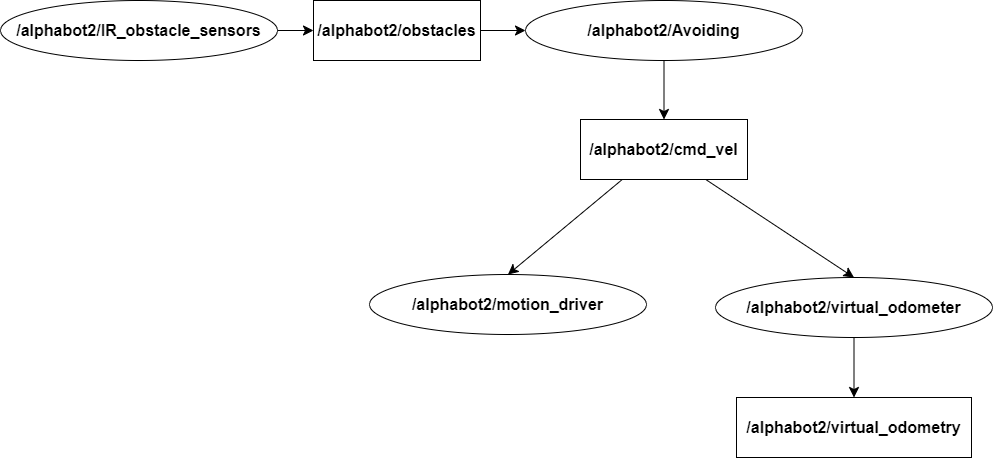

The diagram above was exported from draw.io. Its source (the exported page's mxGraphModel, read from the mxfile embedded in the PNG):
<mxGraphModel dx="1914" dy="616" grid="0" gridSize="10" guides="1" tooltips="1" connect="1" arrows="1" fold="1" page="0" pageScale="1" pageWidth="827" pageHeight="1169" background="none" math="0" shadow="0">
  <root>
    <mxCell id="0" />
    <mxCell id="1" parent="0" />
    <mxCell id="s1j4N0LTRnWq534ZOU25-19" style="edgeStyle=none;curved=1;rounded=0;orthogonalLoop=1;jettySize=auto;html=1;exitX=1;exitY=0.5;exitDx=0;exitDy=0;entryX=0;entryY=0.5;entryDx=0;entryDy=0;fontSize=12;startSize=8;endSize=8;" parent="1" source="s1j4N0LTRnWq534ZOU25-1" target="s1j4N0LTRnWq534ZOU25-7" edge="1">
      <mxGeometry relative="1" as="geometry" />
    </mxCell>
    <mxCell id="s1j4N0LTRnWq534ZOU25-1" value="&lt;b&gt;/alphabot2/obstacles&lt;/b&gt;" style="rounded=0;whiteSpace=wrap;html=1;fontSize=16;" parent="1" vertex="1">
      <mxGeometry x="-379" y="173" width="167" height="60" as="geometry" />
    </mxCell>
    <mxCell id="s1j4N0LTRnWq534ZOU25-25" style="edgeStyle=none;curved=1;rounded=0;orthogonalLoop=1;jettySize=auto;html=1;exitX=1;exitY=0.5;exitDx=0;exitDy=0;entryX=0;entryY=0.5;entryDx=0;entryDy=0;fontSize=12;startSize=8;endSize=8;" parent="1" source="s1j4N0LTRnWq534ZOU25-2" target="s1j4N0LTRnWq534ZOU25-1" edge="1">
      <mxGeometry relative="1" as="geometry" />
    </mxCell>
    <mxCell id="s1j4N0LTRnWq534ZOU25-2" value="&lt;b&gt;/alphabot2/IR_obstacle_sensors&lt;/b&gt;" style="ellipse;whiteSpace=wrap;html=1;fontSize=16;" parent="1" vertex="1">
      <mxGeometry x="-692" y="173" width="277" height="60" as="geometry" />
    </mxCell>
    <mxCell id="s1j4N0LTRnWq534ZOU25-23" style="edgeStyle=none;curved=1;rounded=0;orthogonalLoop=1;jettySize=auto;html=1;exitX=0.75;exitY=1;exitDx=0;exitDy=0;entryX=0.5;entryY=0;entryDx=0;entryDy=0;fontSize=12;startSize=8;endSize=8;" parent="1" source="s1j4N0LTRnWq534ZOU25-6" target="s1j4N0LTRnWq534ZOU25-12" edge="1">
      <mxGeometry relative="1" as="geometry" />
    </mxCell>
    <mxCell id="s1j4N0LTRnWq534ZOU25-24" style="edgeStyle=none;curved=1;rounded=0;orthogonalLoop=1;jettySize=auto;html=1;exitX=0.25;exitY=1;exitDx=0;exitDy=0;entryX=0.5;entryY=0;entryDx=0;entryDy=0;fontSize=12;startSize=8;endSize=8;" parent="1" source="s1j4N0LTRnWq534ZOU25-6" target="s1j4N0LTRnWq534ZOU25-11" edge="1">
      <mxGeometry relative="1" as="geometry" />
    </mxCell>
    <mxCell id="s1j4N0LTRnWq534ZOU25-6" value="&lt;b&gt;/alphabot2/cmd_vel&lt;/b&gt;" style="rounded=0;whiteSpace=wrap;html=1;fontSize=16;" parent="1" vertex="1">
      <mxGeometry x="-112" y="292" width="167" height="60" as="geometry" />
    </mxCell>
    <mxCell id="s1j4N0LTRnWq534ZOU25-20" style="edgeStyle=none;curved=1;rounded=0;orthogonalLoop=1;jettySize=auto;html=1;exitX=0.5;exitY=1;exitDx=0;exitDy=0;entryX=0.5;entryY=0;entryDx=0;entryDy=0;fontSize=12;startSize=8;endSize=8;" parent="1" source="s1j4N0LTRnWq534ZOU25-7" target="s1j4N0LTRnWq534ZOU25-6" edge="1">
      <mxGeometry relative="1" as="geometry" />
    </mxCell>
    <mxCell id="s1j4N0LTRnWq534ZOU25-7" value="&lt;b&gt;/alphabot2/Avoiding&lt;/b&gt;" style="ellipse;whiteSpace=wrap;html=1;fontSize=16;" parent="1" vertex="1">
      <mxGeometry x="-167" y="173" width="277" height="60" as="geometry" />
    </mxCell>
    <mxCell id="s1j4N0LTRnWq534ZOU25-11" value="&lt;b&gt;/alphabot2/motion_driver&lt;/b&gt;" style="ellipse;whiteSpace=wrap;html=1;fontSize=16;" parent="1" vertex="1">
      <mxGeometry x="-323" y="447" width="277" height="60" as="geometry" />
    </mxCell>
    <mxCell id="s1j4N0LTRnWq534ZOU25-16" style="edgeStyle=none;curved=1;rounded=0;orthogonalLoop=1;jettySize=auto;html=1;exitX=0.5;exitY=1;exitDx=0;exitDy=0;fontSize=12;startSize=8;endSize=8;" parent="1" source="s1j4N0LTRnWq534ZOU25-12" target="s1j4N0LTRnWq534ZOU25-14" edge="1">
      <mxGeometry relative="1" as="geometry" />
    </mxCell>
    <mxCell id="s1j4N0LTRnWq534ZOU25-12" value="&lt;b&gt;/alphabot2/virtual_odometer&lt;/b&gt;" style="ellipse;whiteSpace=wrap;html=1;fontSize=16;" parent="1" vertex="1">
      <mxGeometry x="23" y="450" width="277" height="60" as="geometry" />
    </mxCell>
    <mxCell id="s1j4N0LTRnWq534ZOU25-14" value="&lt;b&gt;/alphabot2/virtual_odometry&lt;/b&gt;" style="rounded=0;whiteSpace=wrap;html=1;fontSize=16;" parent="1" vertex="1">
      <mxGeometry x="44" y="570" width="235" height="60" as="geometry" />
    </mxCell>
  </root>
</mxGraphModel>